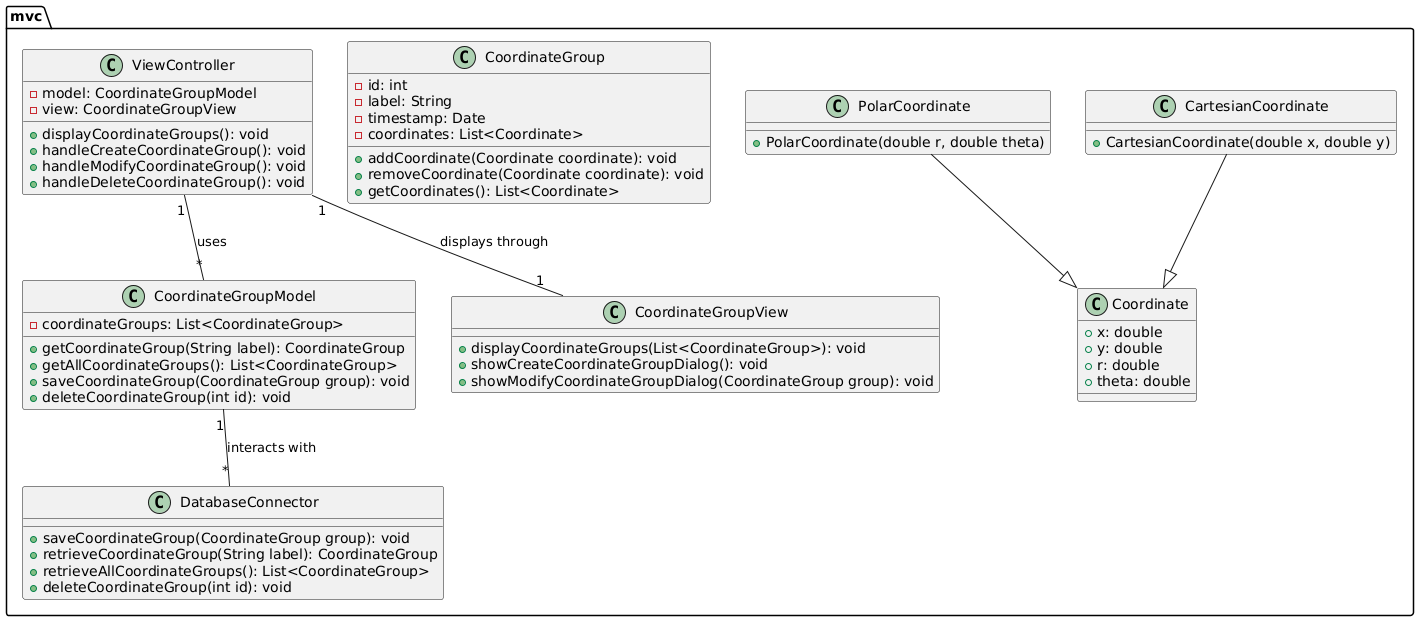

The diagram above was rendered by PlantUML. Its source (embedded in the PNG):
@startuml
package "mvc" {

  class Coordinate {
    +x: double
    +y: double
    +r: double
    +theta: double
  }

  class CartesianCoordinate {
    +CartesianCoordinate(double x, double y)
  }
  CartesianCoordinate --|> Coordinate

  class PolarCoordinate {
    +PolarCoordinate(double r, double theta)
  }
  PolarCoordinate --|> Coordinate

  class CoordinateGroup {
    - id: int
    - label: String
    - timestamp: Date
    - coordinates: List<Coordinate>
    +addCoordinate(Coordinate coordinate): void
    +removeCoordinate(Coordinate coordinate): void
    +getCoordinates(): List<Coordinate>
  }

  class DatabaseConnector {
    +saveCoordinateGroup(CoordinateGroup group): void
    +retrieveCoordinateGroup(String label): CoordinateGroup
    +retrieveAllCoordinateGroups(): List<CoordinateGroup>
    +deleteCoordinateGroup(int id): void
  }

  class ViewController {
    - model: CoordinateGroupModel
    - view: CoordinateGroupView
    +displayCoordinateGroups(): void
    +handleCreateCoordinateGroup(): void
    +handleModifyCoordinateGroup(): void
    +handleDeleteCoordinateGroup(): void
  }

  class CoordinateGroupModel {
    - coordinateGroups: List<CoordinateGroup>
    +getCoordinateGroup(String label): CoordinateGroup
    +getAllCoordinateGroups(): List<CoordinateGroup>
    +saveCoordinateGroup(CoordinateGroup group): void
    +deleteCoordinateGroup(int id): void
  }

  class CoordinateGroupView {
    +displayCoordinateGroups(List<CoordinateGroup>): void
    +showCreateCoordinateGroupDialog(): void
    +showModifyCoordinateGroupDialog(CoordinateGroup group): void
  }

}
ViewController "1" -- "*" CoordinateGroupModel: uses
CoordinateGroupModel "1" -- "*" DatabaseConnector: interacts with
ViewController "1" -- "1" CoordinateGroupView: displays through


@enduml